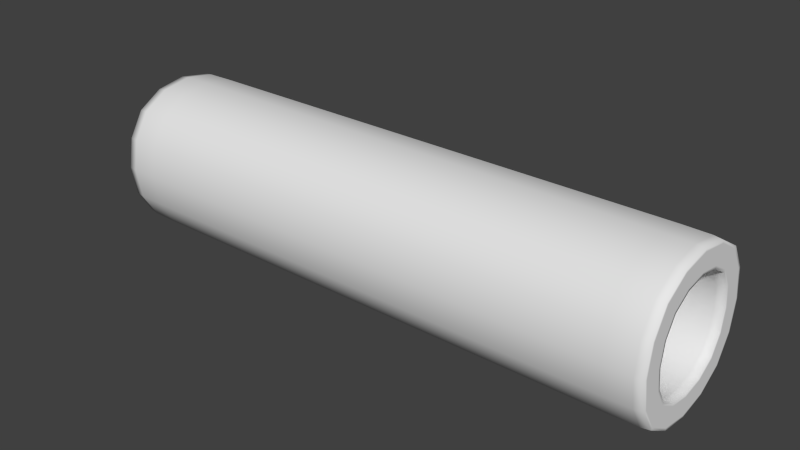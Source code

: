 # Source: tuyau.blend  (saved by Blender 2.73.0; exported with 4.5.12 LTS)
import bpy
from mathutils import Matrix  # noqa: F401  (used for matrix-valued properties, if any)

bpy.ops.wm.read_factory_settings(use_empty=True)
scene = bpy.context.scene
scene.name = 'Scene'

# ---- collections
col_collection_1 = bpy.data.collections.new('Collection 1'); scene.collection.children.link(col_collection_1)

# ---- materials (node trees are filled in below, after node groups)
mat_material = bpy.data.materials.new('Material')
mat_material.alpha_threshold = 0.0
mat_material.use_transparent_shadow = False
mat_material.roughness = 0.5
mat_material.line_color = (0.0, 0.0, 0.0, 1.0)

# ---- material node trees

# ---- world
world_world = bpy.data.worlds.new('World'); scene.world = world_world
world_world.color = (0.05088, 0.05088, 0.05088)
world_world.use_sun_shadow = False
world_world.sun_shadow_jitter_overblur = 0.0
world_world.cycles.sampling_method = 'MANUAL'
world_world.cycles.sample_map_resolution = 256

# ---- meshes
me_cube = bpy.data.meshes.new('Cube')
me_cube.from_pydata([(-0.2352, -3.172e-08, 0.08048), (-0.2193, -3.283e-08, 0.08025), (-0.2352, -0.01219, 0.07845), (-0.2405, -3.166e-08, 0.08118), (-0.2352, 0.01219, 0.07845), (-0.2193, 0.0121, 0.07823), (-0.2193, -0.0121, 0.07823), (-0.2405, -0.01247, 0.0791), (-0.2405, 0.01247, 0.0791), (-0.2352, -2.113e-08, 0.01952), (-0.2193, -2.212e-08, 0.01975), (-0.2352, 0.01219, 0.02155), (-0.2405, -2.072e-08, 0.01882), (-0.2352, -0.01219, 0.02155), (-0.2193, -0.0121, 0.02177), (-0.2193, 0.0121, 0.02177), (-0.2405, 0.01247, 0.0209), (-0.2405, -0.01247, 0.0209), (-0.2352, -0.03048, 0.05), (-0.2193, -0.03025, 0.05), (-0.2352, -0.02845, 0.03781), (-0.2405, -0.03118, 0.05), (-0.2352, -0.02845, 0.06219), (-0.2193, -0.02823, 0.0621), (-0.2193, -0.02823, 0.0379), (-0.2405, -0.0291, 0.03753), (-0.2405, -0.0291, 0.06247), (-0.2352, -3.671e-08, 0.09477), (-0.2352, 0.01791, 0.09178), (-0.2405, -3.632e-08, 0.09408), (-0.2352, -0.01791, 0.09178), (-0.2193, -3.772e-08, 0.095), (-0.2193, 0.018, 0.092), (-0.2405, 0.01763, 0.09114), (-0.2405, -0.01763, 0.09114), (-0.2193, -0.018, 0.092), (-0.2352, -2.165e-08, 0.00523), (-0.2193, -2.235e-08, 0.005), (-0.2352, -0.01791, 0.008215), (-0.2405, -2.189e-08, 0.005922), (-0.2352, 0.01791, 0.008215), (-0.2193, 0.018, 0.008), (-0.2193, -0.018, 0.008), (-0.2405, -0.01763, 0.00886), (-0.2405, 0.01763, 0.00886), (-0.2352, -0.04477, 0.05), (-0.2193, -0.045, 0.05), (-0.2352, -0.04178, 0.06791), (-0.2405, -0.04408, 0.05), (-0.2352, -0.04178, 0.03209), (-0.2193, -0.042, 0.032), (-0.2193, -0.042, 0.068), (-0.2405, -0.04114, 0.06763), (-0.2405, -0.04114, 0.03237), (0.09767, -3.714e-08, 0.01239), (0.09767, -3.888e-08, 0.01516), (0.09767, -0.01504, 0.0149), (0.09767, -3.539e-08, 0.00962), (0.09767, 0.01504, 0.0149), (0.09767, 0.01393, 0.01749), (0.09767, -0.01393, 0.01749), (0.09767, -0.01615, 0.01231), (0.09767, 0.01615, 0.01231), (0.09767, -0.03761, 0.05), (0.09767, -0.03484, 0.05), (0.09767, -0.0351, 0.06504), (0.09767, -0.04038, 0.05), (0.09767, -0.0351, 0.03496), (0.09767, -0.03251, 0.03607), (0.09767, -0.03251, 0.06393), (0.09767, -0.03769, 0.06615), (0.09767, -0.03769, 0.03385), (0.09767, -5.623e-08, 0.08761), (0.09767, -5.588e-08, 0.08484), (0.09767, 0.01504, 0.0851), (0.09767, -5.635e-08, 0.09038), (0.09767, -0.01504, 0.0851), (0.09767, -0.01393, 0.08251), (0.09767, 0.01393, 0.08251), (0.09767, 0.01615, 0.08769), (0.09767, -0.01615, 0.08769), (0.09767, 0.03761, 0.05), (0.09767, 0.03484, 0.05), (0.09767, 0.0351, 0.03496), (0.09767, 0.04038, 0.05), (0.09767, 0.0351, 0.06504), (0.09767, 0.03251, 0.06393), (0.09767, 0.03251, 0.03607), (0.09767, 0.03769, 0.03385), (0.09767, 0.03769, 0.06615), (-0.2352, 0.04477, 0.05), (-0.2193, 0.045, 0.05), (-0.2352, 0.04178, 0.03209), (-0.2405, 0.04408, 0.05), (-0.2352, 0.04178, 0.06791), (-0.2193, 0.042, 0.068), (-0.2193, 0.042, 0.032), (-0.2405, 0.04114, 0.03237), (-0.2405, 0.04114, 0.06763), (-0.2405, 0.03763, 0.05), (-0.2405, 0.04039, 0.05), (-0.2405, 0.03512, 0.03495), (-0.2405, 0.03486, 0.05), (-0.2405, 0.03512, 0.06505), (-0.2405, 0.0377, 0.06616), (-0.2405, 0.0377, 0.03384), (-0.2405, 0.03254, 0.03606), (-0.2405, 0.03254, 0.06394), (-0.2405, -3.394e-08, 0.08763), (-0.2405, -3.492e-08, 0.09039), (-0.2405, 0.01505, 0.08512), (-0.2405, -3.283e-08, 0.08486), (-0.2405, -0.01505, 0.08512), (-0.2405, -0.01616, 0.0877), (-0.2405, 0.01616, 0.0877), (-0.2405, 0.01394, 0.08254), (-0.2405, -0.01394, 0.08254), (-0.2405, -2.119e-08, 0.01237), (-0.2405, -2.142e-08, 0.009608), (-0.2405, -0.01505, 0.01488), (-0.2405, -2.095e-08, 0.01514), (-0.2405, 0.01505, 0.01488), (-0.2405, 0.01616, 0.0123), (-0.2405, -0.01616, 0.0123), (-0.2405, -0.01394, 0.01746), (-0.2405, 0.01394, 0.01746), (-0.2405, -0.03763, 0.05), (-0.2405, -0.04039, 0.05), (-0.2405, -0.03512, 0.06505), (-0.2405, -0.03486, 0.05), (-0.2405, -0.03512, 0.03495), (-0.2405, -0.0377, 0.03384), (-0.2405, -0.0377, 0.06616), (-0.2405, -0.03254, 0.06394), (-0.2405, -0.03254, 0.03606), (-0.2352, 0.03048, 0.05), (-0.2193, 0.03025, 0.05), (-0.2352, 0.02845, 0.06219), (-0.2405, 0.03118, 0.05), (-0.2352, 0.02845, 0.03781), (-0.2193, 0.02823, 0.0379), (-0.2193, 0.02823, 0.0621), (-0.2405, 0.0291, 0.06247), (-0.2405, 0.0291, 0.03753), (0.09239, 0.04477, 0.05), (0.09767, 0.04408, 0.05), (0.09239, 0.04178, 0.03209), (0.07654, 0.045, 0.05), (0.09239, 0.04178, 0.06791), (0.09767, 0.04114, 0.06763), (0.09767, 0.04114, 0.03237), (0.07654, 0.042, 0.032), (0.07654, 0.042, 0.068), (0.09239, -0.04477, 0.05), (0.09767, -0.04408, 0.05), (0.09239, -0.04178, 0.06791), (0.07654, -0.045, 0.05), (0.09239, -0.04178, 0.03209), (0.09767, -0.04114, 0.03237), (0.09767, -0.04114, 0.06763), (0.07654, -0.042, 0.068), (0.07654, -0.042, 0.032), (0.09239, -3.213e-08, 0.005231), (0.09767, -3.306e-08, 0.005924), (0.09239, -0.01791, 0.008216), (0.07654, -3.12e-08, 0.005), (0.09239, 0.01791, 0.008216), (0.09767, 0.01763, 0.008862), (0.09767, -0.01763, 0.008862), (0.07654, -0.018, 0.008), (0.07654, 0.018, 0.008), (0.09239, -5.656e-08, 0.09477), (0.09239, 0.01791, 0.09178), (0.07654, -5.495e-08, 0.095), (0.09239, -0.01791, 0.09178), (0.09767, -5.728e-08, 0.09408), (0.09767, 0.01763, 0.09114), (0.07654, 0.018, 0.092), (0.07654, -0.018, 0.092), (0.09767, -0.01763, 0.09114), (-0.0714, 0.045, 0.05), (-0.008001, 0.045, 0.05), (-0.0714, 0.042, 0.032), (-0.1348, 0.045, 0.05), (-0.0714, 0.042, 0.068), (-0.008001, 0.042, 0.068), (-0.008001, 0.042, 0.032), (-0.1348, 0.042, 0.032), (-0.1348, 0.042, 0.068), (-0.0714, -0.045, 0.05), (-0.008001, -0.045, 0.05), (-0.0714, -0.042, 0.068), (-0.1348, -0.045, 0.05), (-0.0714, -0.042, 0.032), (-0.008001, -0.042, 0.032), (-0.008001, -0.042, 0.068), (-0.1348, -0.042, 0.068), (-0.1348, -0.042, 0.032), (-0.0714, -2.689e-08, 0.005), (-0.008001, -2.887e-08, 0.005), (-0.0714, -0.018, 0.008), (-0.1348, -2.468e-08, 0.005), (-0.0714, 0.018, 0.008), (-0.008001, 0.018, 0.008), (-0.008001, -0.018, 0.008), (-0.1348, -0.018, 0.008), (-0.1348, 0.018, 0.008), (-0.0714, -4.652e-08, 0.095), (-0.0714, 0.018, 0.092), (-0.1348, -4.284e-08, 0.095), (-0.0714, -0.018, 0.092), (-0.008001, -4.983e-08, 0.095), (-0.008001, 0.018, 0.092), (-0.1348, 0.018, 0.092), (-0.1348, -0.018, 0.092), (-0.008001, -0.018, 0.092), (0.09239, 0.03045, 0.05), (0.09767, 0.03114, 0.05), (0.09239, 0.02842, 0.06218), (0.07653, 0.03022, 0.05), (0.09239, 0.02842, 0.03782), (0.09767, 0.02906, 0.03754), (0.09767, 0.02906, 0.06246), (0.07653, 0.0282, 0.06209), (0.07653, 0.0282, 0.03791), (0.09239, -0.03045, 0.05), (0.09767, -0.03114, 0.05), (0.09239, -0.02842, 0.03782), (0.07653, -0.03022, 0.05), (0.09239, -0.02842, 0.06218), (0.09767, -0.02906, 0.06246), (0.09767, -0.02906, 0.03754), (0.07653, -0.0282, 0.03791), (0.07653, -0.0282, 0.06209), (0.09239, -4.092e-08, 0.01955), (0.09767, -4.098e-08, 0.01886), (0.09239, 0.01218, 0.02158), (0.07653, -3.981e-08, 0.01978), (0.09239, -0.01218, 0.02158), (0.09767, -0.01246, 0.02094), (0.09767, 0.01246, 0.02094), (0.07653, 0.01209, 0.0218), (0.07653, -0.01209, 0.0218), (0.09239, -5.495e-08, 0.08045), (0.09767, -5.541e-08, 0.08114), (0.09239, -0.01218, 0.07842), (0.07653, -5.378e-08, 0.08022), (0.09239, 0.01218, 0.07842), (0.09767, 0.01246, 0.07906), (0.09767, -0.01246, 0.07906), (0.07653, -0.01209, 0.0782), (0.07653, 0.01209, 0.0782), (-0.0714, 0.03024, 0.05), (-0.008002, 0.03023, 0.05), (-0.0714, 0.02822, 0.06209), (-0.1348, 0.03024, 0.05), (-0.0714, 0.02822, 0.03791), (-0.008002, 0.02821, 0.03791), (-0.008002, 0.02821, 0.06209), (-0.1348, 0.02823, 0.0621), (-0.1348, 0.02823, 0.0379), (-0.0714, -0.03024, 0.05), (-0.008002, -0.03023, 0.05), (-0.0714, -0.02822, 0.03791), (-0.1348, -0.03024, 0.05), (-0.0714, -0.02822, 0.06209), (-0.008002, -0.02821, 0.06209), (-0.008002, -0.02821, 0.03791), (-0.1348, -0.02823, 0.0379), (-0.1348, -0.02823, 0.0621), (-0.0714, -3.079e-08, 0.01976), (-0.008002, -3.469e-08, 0.01977), (-0.0714, 0.01209, 0.02178), (-0.1348, -2.701e-08, 0.01976), (-0.0714, -0.01209, 0.02178), (-0.008002, -0.01209, 0.02179), (-0.008002, 0.01209, 0.02179), (-0.1348, 0.0121, 0.02177), (-0.1348, -0.0121, 0.02177), (-0.0714, -4.313e-08, 0.08024), (-0.008002, -4.773e-08, 0.08023), (-0.0714, -0.01209, 0.07822), (-0.1348, -3.865e-08, 0.08024), (-0.0714, 0.01209, 0.07822), (-0.008002, 0.01209, 0.07821), (-0.008002, -0.01209, 0.07821), (-0.1348, -0.0121, 0.07823), (-0.1348, 0.0121, 0.07823), (0.09767, 0.01301, 0.01964), (0.09767, -4.011e-08, 0.01747), (0.09767, -0.01301, 0.01964), (0.09767, 0.03036, 0.03699), (0.09767, 0.03253, 0.05), (0.09767, 0.03036, 0.06301), (0.09767, -0.03036, 0.03699), (0.09767, -0.03253, 0.05), (0.09767, -0.03036, 0.06301), (0.09767, 0.01301, 0.08036), (0.09767, -5.565e-08, 0.08253), (0.09767, -0.01301, 0.08036), (-0.2405, -0.01708, 0.01015), (-0.2405, -2.154e-08, 0.007304), (-0.2405, 0.01708, 0.01015), (-0.2405, 0.01708, 0.08985), (-0.2405, -3.568e-08, 0.0927), (-0.2405, -0.01708, 0.08985), (-0.2405, -0.03985, 0.06708), (-0.2405, -0.0427, 0.05), (-0.2405, -0.03985, 0.03292), (-0.2405, 0.03985, 0.03292), (-0.2405, 0.0427, 0.05), (-0.2405, 0.03985, 0.06708), (-0.2193, 0.033, 0.083), (-0.2352, 0.03283, 0.08283), (-0.2405, 0.03232, 0.08232), (-0.2405, 0.01302, 0.01961), (-0.2405, -2.078e-08, 0.01744), (-0.2405, -0.01302, 0.01961), (-0.2405, 0.03039, 0.03698), (-0.2405, 0.03256, 0.05), (-0.2405, 0.03039, 0.06302), (-0.2405, -0.03039, 0.03698), (-0.2405, -0.03256, 0.05), (-0.2405, -0.03039, 0.06302), (-0.2405, 0.01302, 0.08039), (-0.2405, -3.207e-08, 0.08256), (-0.2405, -0.01302, 0.08039), (0.07653, 0.02216, 0.07216), (0.09239, 0.02233, 0.07233), (0.09767, 0.02284, 0.07284), (-0.2405, -0.02557, 0.07557), (-0.2405, -0.02759, 0.07759), (-0.2405, -0.02962, 0.07962), (-0.2193, -0.02218, 0.02782), (-0.2352, -0.02235, 0.02765), (-0.2405, -0.02286, 0.02714), (0.07653, 0.02216, 0.02784), (0.09239, 0.02233, 0.02767), (0.09767, 0.02284, 0.02716), (-0.2193, -0.033, 0.017), (-0.2352, -0.03283, 0.01717), (-0.2405, -0.03232, 0.01768), (-0.2193, -0.033, 0.083), (-0.2352, -0.03283, 0.08283), (-0.2405, -0.03232, 0.08232), (-0.2193, -0.02218, 0.07218), (-0.2352, -0.02235, 0.07235), (-0.2405, -0.02286, 0.07286), (0.09767, 0.01708, 0.08984), (0.09767, -5.699e-08, 0.09269), (0.09767, -0.01708, 0.08984), (0.09767, -0.03984, 0.06708), (0.09767, -0.04269, 0.05), (0.09767, -0.03984, 0.03292), (-0.2193, 0.033, 0.017), (-0.2352, 0.03283, 0.01717), (-0.2405, 0.03232, 0.01768), (0.09767, 0.03984, 0.03292), (0.09767, 0.04269, 0.05), (0.09767, 0.03984, 0.06708), (0.09767, -0.01708, 0.01016), (0.09767, -3.382e-08, 0.00731), (0.09767, 0.01708, 0.01016), (0.09767, -0.02555, 0.02445), (0.09767, -0.02758, 0.02242), (0.09767, -0.02961, 0.02039), (0.09767, -0.02555, 0.07555), (0.09767, -0.02758, 0.07758), (0.09767, -0.02961, 0.07961), (0.09767, 0.02555, 0.07555), (0.09767, 0.02758, 0.07758), (0.09767, 0.02961, 0.07961), (0.09767, 0.02555, 0.02445), (0.09767, 0.02758, 0.02242), (0.09767, 0.02961, 0.02039), (-0.2405, -0.02557, 0.02443), (-0.2405, -0.02759, 0.02241), (-0.2405, -0.02962, 0.02038), (-0.2405, 0.02962, 0.02038), (-0.2405, 0.02759, 0.02241), (-0.2405, 0.02557, 0.02443), (-0.2405, 0.02962, 0.07962), (-0.2405, 0.02759, 0.07759), (-0.2405, 0.02557, 0.07557), (0.09767, 0.03232, 0.08232), (0.09239, 0.03283, 0.08283), (0.07654, 0.033, 0.083), (0.09767, -0.03232, 0.01768), (0.09239, -0.03283, 0.01717), (0.07654, -0.033, 0.017), (0.09767, -0.03232, 0.08232), (0.09239, -0.03283, 0.08283), (0.07654, -0.033, 0.083), (0.09767, 0.03232, 0.01768), (0.09239, 0.03283, 0.01717), (0.07654, 0.033, 0.017), (0.04483, 0.042, 0.032), (0.04483, 0.045, 0.05), (0.04483, 0.042, 0.068), (0.04483, -0.042, 0.068), (0.04483, -0.045, 0.05), (0.04483, -0.042, 0.032), (0.04483, -0.018, 0.008), (0.04483, -3.062e-08, 0.005), (0.04483, 0.018, 0.008), (0.04483, 0.018, 0.092), (0.04483, -5.314e-08, 0.095), (0.04483, -0.018, 0.092), (-0.008001, 0.033, 0.083), (-0.0714, 0.033, 0.083), (-0.1348, 0.033, 0.083), (-0.008001, -0.033, 0.017), (-0.0714, -0.033, 0.017), (-0.1348, -0.033, 0.017), (-0.008001, -0.033, 0.083), (-0.0714, -0.033, 0.083), (-0.1348, -0.033, 0.083), (-0.008001, 0.033, 0.017), (-0.0714, 0.033, 0.017), (-0.1348, 0.033, 0.017), (-0.1876, 0.042, 0.032), (-0.1876, 0.045, 0.05), (-0.1876, 0.042, 0.068), (-0.1876, -0.042, 0.068), (-0.1876, -0.045, 0.05), (-0.1876, -0.042, 0.032), (-0.1876, -0.018, 0.008), (-0.1876, -2.293e-08, 0.005), (-0.1876, 0.018, 0.008), (-0.1876, 0.018, 0.092), (-0.1876, -3.976e-08, 0.095), (-0.1876, -0.018, 0.092), (-0.1348, 0.02218, 0.07218), (-0.0714, 0.02217, 0.07217), (-0.008002, 0.02217, 0.07217), (0.09767, -0.02284, 0.02716), (0.09239, -0.02233, 0.02767), (0.07653, -0.02216, 0.02784), (-0.1348, 0.02218, 0.02782), (-0.0714, 0.02217, 0.02783), (-0.008002, 0.02217, 0.02783), (0.09767, -0.02284, 0.07284), (0.09239, -0.02233, 0.07233), (0.07653, -0.02216, 0.07216), (0.04483, 0.02821, 0.06209), (0.04483, 0.03022, 0.05), (0.04483, 0.02821, 0.03791), (0.04483, -0.02821, 0.03791), (0.04483, -0.03022, 0.05), (0.04483, -0.02821, 0.06209), (0.04483, 0.01209, 0.02179), (0.04483, -3.795e-08, 0.01978), (0.04483, -0.01209, 0.02179), (0.04483, -0.01209, 0.07821), (0.04483, -5.146e-08, 0.08022), (0.04483, 0.01209, 0.07821), (-0.008002, -0.02217, 0.02783), (-0.0714, -0.02217, 0.02783), (-0.1348, -0.02218, 0.02782), (-0.008002, -0.02217, 0.07217), (-0.0714, -0.02217, 0.07217), (-0.1348, -0.02218, 0.07218), (-0.2405, 0.02286, 0.07286), (-0.2352, 0.02235, 0.07235), (-0.2193, 0.02218, 0.07218), (-0.2405, 0.02286, 0.02714), (-0.2352, 0.02235, 0.02765), (-0.2193, 0.02218, 0.02782), (-0.1876, 0.02823, 0.0621), (-0.1876, 0.03025, 0.05), (-0.1876, 0.02823, 0.0379), (-0.1876, -0.02823, 0.0379), (-0.1876, -0.03025, 0.05), (-0.1876, -0.02823, 0.0621), (-0.1876, 0.0121, 0.02177), (-0.1876, -2.381e-08, 0.01975), (-0.1876, -0.0121, 0.02177), (-0.1876, -0.0121, 0.07823), (-0.1876, -3.51e-08, 0.08025), (-0.1876, 0.0121, 0.07823), (0.09767, 0.02385, 0.02615), (0.09767, -0.02385, 0.02615), (0.09767, 0.02385, 0.07385), (0.09767, -0.02385, 0.07385), (-0.2405, 0.03131, 0.01869), (-0.2405, -0.03131, 0.01869), (-0.2405, 0.03131, 0.08131), (-0.2405, -0.03131, 0.08131), (-0.2405, 0.02388, 0.02612), (-0.2405, -0.02388, 0.02612), (-0.2405, 0.02388, 0.07388), (-0.2405, -0.02388, 0.07388), (0.09767, 0.03131, 0.01869), (0.09767, -0.03131, 0.01869), (0.09767, 0.03131, 0.08131), (0.09767, -0.03131, 0.08131), (0.04483, 0.033, 0.083), (0.04483, -0.033, 0.017), (0.04483, -0.033, 0.083), (0.04483, 0.033, 0.017), (-0.1876, 0.033, 0.083), (-0.1876, -0.033, 0.017), (-0.1876, -0.033, 0.083), (-0.1876, 0.033, 0.017), (0.04483, 0.02216, 0.07216), (0.04483, -0.02216, 0.02784), (0.04483, 0.02216, 0.02784), (0.04483, -0.02216, 0.07216), (-0.1876, -0.02218, 0.02782), (-0.1876, -0.02218, 0.07218), (-0.1876, 0.02218, 0.07218), (-0.1876, 0.02218, 0.02782)], [], [(0, 4, 5, 1), (1, 5, 479, 478), (4, 463, 464, 5), (5, 464, 510, 479), (0, 1, 6, 2), (2, 6, 345, 346), (1, 478, 477, 6), (6, 477, 509, 345), (0, 2, 7, 3), (3, 7, 326, 325), (2, 346, 347, 7), (7, 347, 491, 326), (0, 3, 8, 4), (4, 8, 462, 463), (3, 325, 324, 8), (8, 324, 490, 462), (9, 13, 14, 10), (10, 14, 476, 475), (13, 334, 333, 14), (14, 333, 508, 476), (9, 10, 15, 11), (11, 15, 467, 466), (10, 475, 474, 15), (15, 474, 511, 467), (9, 11, 16, 12), (12, 16, 315, 316), (11, 466, 465, 16), (16, 465, 488, 315), (9, 12, 17, 13), (13, 17, 335, 334), (12, 316, 317, 17), (17, 317, 489, 335), (18, 22, 23, 19), (19, 23, 473, 472), (22, 346, 345, 23), (23, 345, 509, 473), (18, 19, 24, 20), (20, 24, 333, 334), (19, 472, 471, 24), (24, 471, 508, 333), (18, 20, 25, 21), (21, 25, 321, 322), (20, 334, 335, 25), (25, 335, 489, 321), (18, 21, 26, 22), (22, 26, 347, 346), (21, 322, 323, 26), (26, 323, 491, 347), (27, 31, 32, 28), (28, 32, 312, 313), (31, 430, 429, 32), (32, 429, 500, 312), (27, 28, 33, 29), (29, 33, 303, 304), (28, 313, 314, 33), (33, 314, 486, 303), (27, 29, 34, 30), (30, 34, 344, 343), (29, 304, 305, 34), (34, 305, 487, 344), (27, 30, 35, 31), (31, 35, 431, 430), (30, 343, 342, 35), (35, 342, 502, 431), (36, 40, 41, 37), (37, 41, 428, 427), (40, 355, 354, 41), (41, 354, 503, 428), (36, 37, 42, 38), (38, 42, 339, 340), (37, 427, 426, 42), (42, 426, 501, 339), (36, 38, 43, 39), (39, 43, 300, 301), (38, 340, 341, 43), (43, 341, 485, 300), (36, 39, 44, 40), (40, 44, 356, 355), (39, 301, 302, 44), (44, 302, 484, 356), (45, 49, 50, 46), (46, 50, 425, 424), (49, 340, 339, 50), (50, 339, 501, 425), (45, 46, 51, 47), (47, 51, 342, 343), (46, 424, 423, 51), (51, 423, 502, 342), (45, 47, 52, 48), (48, 52, 306, 307), (47, 343, 344, 52), (52, 344, 487, 306), (45, 48, 53, 49), (49, 53, 341, 340), (48, 307, 308, 53), (53, 308, 485, 341), (54, 58, 59, 55), (55, 59, 288, 289), (58, 373, 372, 59), (59, 372, 480, 288), (54, 55, 60, 56), (56, 60, 363, 364), (55, 289, 290, 60), (60, 290, 481, 363), (54, 56, 61, 57), (57, 61, 360, 361), (56, 364, 365, 61), (61, 365, 493, 360), (54, 57, 62, 58), (58, 62, 374, 373), (57, 361, 362, 62), (62, 362, 492, 374), (63, 67, 68, 64), (64, 68, 294, 295), (67, 364, 363, 68), (68, 363, 481, 294), (63, 64, 69, 65), (65, 69, 366, 367), (64, 295, 296, 69), (69, 296, 483, 366), (63, 65, 70, 66), (66, 70, 351, 352), (65, 367, 368, 70), (70, 368, 495, 351), (63, 66, 71, 67), (67, 71, 365, 364), (66, 352, 353, 71), (71, 353, 493, 365), (72, 76, 77, 73), (73, 77, 299, 298), (76, 367, 366, 77), (77, 366, 483, 299), (72, 73, 78, 74), (74, 78, 369, 370), (73, 298, 297, 78), (78, 297, 482, 369), (72, 74, 79, 75), (75, 79, 348, 349), (74, 370, 371, 79), (79, 371, 494, 348), (72, 75, 80, 76), (76, 80, 368, 367), (75, 349, 350, 80), (80, 350, 495, 368), (81, 85, 86, 82), (82, 86, 293, 292), (85, 370, 369, 86), (86, 369, 482, 293), (81, 82, 87, 83), (83, 87, 372, 373), (82, 292, 291, 87), (87, 291, 480, 372), (81, 83, 88, 84), (84, 88, 357, 358), (83, 373, 374, 88), (88, 374, 492, 357), (81, 84, 89, 85), (85, 89, 371, 370), (84, 358, 359, 89), (89, 359, 494, 371), (90, 94, 95, 91), (91, 95, 422, 421), (94, 313, 312, 95), (95, 312, 500, 422), (90, 91, 96, 92), (92, 96, 354, 355), (91, 421, 420, 96), (96, 420, 503, 354), (90, 92, 97, 93), (93, 97, 309, 310), (92, 355, 356, 97), (97, 356, 484, 309), (90, 93, 98, 94), (94, 98, 314, 313), (93, 310, 311, 98), (98, 311, 486, 314), (99, 103, 104, 100), (100, 104, 311, 310), (103, 382, 381, 104), (104, 381, 486, 311), (99, 100, 105, 101), (101, 105, 378, 379), (100, 310, 309, 105), (105, 309, 484, 378), (99, 101, 106, 102), (102, 106, 318, 319), (101, 379, 380, 106), (106, 380, 488, 318), (99, 102, 107, 103), (103, 107, 383, 382), (102, 319, 320, 107), (107, 320, 490, 383), (108, 112, 113, 109), (109, 113, 305, 304), (112, 331, 332, 113), (113, 332, 487, 305), (108, 109, 114, 110), (110, 114, 381, 382), (109, 304, 303, 114), (114, 303, 486, 381), (108, 110, 115, 111), (111, 115, 324, 325), (110, 382, 383, 115), (115, 383, 490, 324), (108, 111, 116, 112), (112, 116, 330, 331), (111, 325, 326, 116), (116, 326, 491, 330), (117, 121, 122, 118), (118, 122, 302, 301), (121, 379, 378, 122), (122, 378, 484, 302), (117, 118, 123, 119), (119, 123, 377, 376), (118, 301, 300, 123), (123, 300, 485, 377), (117, 119, 124, 120), (120, 124, 317, 316), (119, 376, 375, 124), (124, 375, 489, 317), (117, 120, 125, 121), (121, 125, 380, 379), (120, 316, 315, 125), (125, 315, 488, 380), (126, 130, 131, 127), (127, 131, 308, 307), (130, 376, 377, 131), (131, 377, 485, 308), (126, 127, 132, 128), (128, 132, 332, 331), (127, 307, 306, 132), (132, 306, 487, 332), (126, 128, 133, 129), (129, 133, 323, 322), (128, 331, 330, 133), (133, 330, 491, 323), (126, 129, 134, 130), (130, 134, 375, 376), (129, 322, 321, 134), (134, 321, 489, 375), (135, 139, 140, 136), (136, 140, 470, 469), (139, 466, 467, 140), (140, 467, 511, 470), (135, 136, 141, 137), (137, 141, 464, 463), (136, 469, 468, 141), (141, 468, 510, 464), (135, 137, 142, 138), (138, 142, 320, 319), (137, 463, 462, 142), (142, 462, 490, 320), (135, 138, 143, 139), (139, 143, 465, 466), (138, 319, 318, 143), (143, 318, 488, 465), (144, 148, 149, 145), (145, 149, 359, 358), (148, 385, 384, 149), (149, 384, 494, 359), (144, 145, 150, 146), (146, 150, 393, 394), (145, 358, 357, 150), (150, 357, 492, 393), (144, 146, 151, 147), (147, 151, 396, 397), (146, 394, 395, 151), (151, 395, 499, 396), (144, 147, 152, 148), (148, 152, 386, 385), (147, 397, 398, 152), (152, 398, 496, 386), (153, 157, 158, 154), (154, 158, 353, 352), (157, 388, 387, 158), (158, 387, 493, 353), (153, 154, 159, 155), (155, 159, 390, 391), (154, 352, 351, 159), (159, 351, 495, 390), (153, 155, 160, 156), (156, 160, 399, 400), (155, 391, 392, 160), (160, 392, 498, 399), (153, 156, 161, 157), (157, 161, 389, 388), (156, 400, 401, 161), (161, 401, 497, 389), (162, 166, 167, 163), (163, 167, 362, 361), (166, 394, 393, 167), (167, 393, 492, 362), (162, 163, 168, 164), (164, 168, 387, 388), (163, 361, 360, 168), (168, 360, 493, 387), (162, 164, 169, 165), (165, 169, 402, 403), (164, 388, 389, 169), (169, 389, 497, 402), (162, 165, 170, 166), (166, 170, 395, 394), (165, 403, 404, 170), (170, 404, 499, 395), (171, 175, 176, 172), (172, 176, 384, 385), (175, 349, 348, 176), (176, 348, 494, 384), (171, 172, 177, 173), (173, 177, 405, 406), (172, 385, 386, 177), (177, 386, 496, 405), (171, 173, 178, 174), (174, 178, 392, 391), (173, 406, 407, 178), (178, 407, 498, 392), (171, 174, 179, 175), (175, 179, 350, 349), (174, 391, 390, 179), (179, 390, 495, 350), (180, 184, 185, 181), (181, 185, 398, 397), (184, 409, 408, 185), (185, 408, 496, 398), (180, 181, 186, 182), (182, 186, 417, 418), (181, 397, 396, 186), (186, 396, 499, 417), (180, 182, 187, 183), (183, 187, 420, 421), (182, 418, 419, 187), (187, 419, 503, 420), (180, 183, 188, 184), (184, 188, 410, 409), (183, 421, 422, 188), (188, 422, 500, 410), (189, 193, 194, 190), (190, 194, 401, 400), (193, 412, 411, 194), (194, 411, 497, 401), (189, 190, 195, 191), (191, 195, 414, 415), (190, 400, 399, 195), (195, 399, 498, 414), (189, 191, 196, 192), (192, 196, 423, 424), (191, 415, 416, 196), (196, 416, 502, 423), (189, 192, 197, 193), (193, 197, 413, 412), (192, 424, 425, 197), (197, 425, 501, 413), (198, 202, 203, 199), (199, 203, 404, 403), (202, 418, 417, 203), (203, 417, 499, 404), (198, 199, 204, 200), (200, 204, 411, 412), (199, 403, 402, 204), (204, 402, 497, 411), (198, 200, 205, 201), (201, 205, 426, 427), (200, 412, 413, 205), (205, 413, 501, 426), (198, 201, 206, 202), (202, 206, 419, 418), (201, 427, 428, 206), (206, 428, 503, 419), (207, 211, 212, 208), (208, 212, 408, 409), (211, 406, 405, 212), (212, 405, 496, 408), (207, 208, 213, 209), (209, 213, 429, 430), (208, 409, 410, 213), (213, 410, 500, 429), (207, 209, 214, 210), (210, 214, 416, 415), (209, 430, 431, 214), (214, 431, 502, 416), (207, 210, 215, 211), (211, 215, 407, 406), (210, 415, 414, 215), (215, 414, 498, 407), (216, 220, 221, 217), (217, 221, 291, 292), (220, 337, 338, 221), (221, 338, 480, 291), (216, 217, 222, 218), (218, 222, 329, 328), (217, 292, 293, 222), (222, 293, 482, 329), (216, 218, 223, 219), (219, 223, 444, 445), (218, 328, 327, 223), (223, 327, 504, 444), (216, 219, 224, 220), (220, 224, 336, 337), (219, 445, 446, 224), (224, 446, 506, 336), (225, 229, 230, 226), (226, 230, 296, 295), (229, 442, 441, 230), (230, 441, 483, 296), (225, 226, 231, 227), (227, 231, 435, 436), (226, 295, 294, 231), (231, 294, 481, 435), (225, 227, 232, 228), (228, 232, 447, 448), (227, 436, 437, 232), (232, 437, 505, 447), (225, 228, 233, 229), (229, 233, 443, 442), (228, 448, 449, 233), (233, 449, 507, 443), (234, 238, 239, 235), (235, 239, 290, 289), (238, 436, 435, 239), (239, 435, 481, 290), (234, 235, 240, 236), (236, 240, 338, 337), (235, 289, 288, 240), (240, 288, 480, 338), (234, 236, 241, 237), (237, 241, 450, 451), (236, 337, 336, 241), (241, 336, 506, 450), (234, 237, 242, 238), (238, 242, 437, 436), (237, 451, 452, 242), (242, 452, 505, 437), (243, 247, 248, 244), (244, 248, 297, 298), (247, 328, 329, 248), (248, 329, 482, 297), (243, 244, 249, 245), (245, 249, 441, 442), (244, 298, 299, 249), (249, 299, 483, 441), (243, 245, 250, 246), (246, 250, 453, 454), (245, 442, 443, 250), (250, 443, 507, 453), (243, 246, 251, 247), (247, 251, 327, 328), (246, 454, 455, 251), (251, 455, 504, 327), (252, 256, 257, 253), (253, 257, 446, 445), (256, 439, 440, 257), (257, 440, 506, 446), (252, 253, 258, 254), (254, 258, 434, 433), (253, 445, 444, 258), (258, 444, 504, 434), (252, 254, 259, 255), (255, 259, 468, 469), (254, 433, 432, 259), (259, 432, 510, 468), (252, 255, 260, 256), (256, 260, 438, 439), (255, 469, 470, 260), (260, 470, 511, 438), (261, 265, 266, 262), (262, 266, 449, 448), (265, 460, 459, 266), (266, 459, 507, 449), (261, 262, 267, 263), (263, 267, 456, 457), (262, 448, 447, 267), (267, 447, 505, 456), (261, 263, 268, 264), (264, 268, 471, 472), (263, 457, 458, 268), (268, 458, 508, 471), (261, 264, 269, 265), (265, 269, 461, 460), (264, 472, 473, 269), (269, 473, 509, 461), (270, 274, 275, 271), (271, 275, 452, 451), (274, 457, 456, 275), (275, 456, 505, 452), (270, 271, 276, 272), (272, 276, 440, 439), (271, 451, 450, 276), (276, 450, 506, 440), (270, 272, 277, 273), (273, 277, 474, 475), (272, 439, 438, 277), (277, 438, 511, 474), (270, 273, 278, 274), (274, 278, 458, 457), (273, 475, 476, 278), (278, 476, 508, 458), (279, 283, 284, 280), (280, 284, 455, 454), (283, 433, 434, 284), (284, 434, 504, 455), (279, 280, 285, 281), (281, 285, 459, 460), (280, 454, 453, 285), (285, 453, 507, 459), (279, 281, 286, 282), (282, 286, 477, 478), (281, 460, 461, 286), (286, 461, 509, 477), (279, 282, 287, 283), (283, 287, 432, 433), (282, 478, 479, 287), (287, 479, 510, 432)])
me_cube.polygons.foreach_set('use_smooth', [True] * 512)
me_cube.materials.append(mat_material)
me_cube.use_remesh_preserve_volume = False
me_cube.use_remesh_preserve_attributes = False
me_cube.use_mirror_vertex_groups = False
me_cube.update()

# ---- objects
ob_cube = bpy.data.objects.new('Cube', me_cube)

# ---- transforms, parenting, visibility, modifiers, constraints
ob_cube.location = (0.0, 0.0, 0.0)
ob_cube.lock_rotations_4d = False
ob_cube.empty_display_type = 'ARROWS'
ob_cube.lineart.crease_threshold = 0.0

# ---- collection membership
col_collection_1.objects.link(ob_cube)

# ---- scene / render settings (as saved in the file)
scene.frame_start = 1; scene.frame_end = 250; scene.frame_set(1)
scene.render.engine = 'BLENDER_EEVEE_NEXT'
scene.render.resolution_percentage = 50
scene.render.dither_intensity = 0.0
scene.cycles.use_denoising = False
scene.cycles.samples = 10
scene.cycles.sampling_pattern = 'TABULATED_SOBOL'
scene.cycles.light_sampling_threshold = 0.0
scene.cycles.use_adaptive_sampling = False
scene.cycles.use_light_tree = False
scene.cycles.blur_glossy = 0.0
scene.cycles.pixel_filter_type = 'GAUSSIAN'
scene.cycles.sample_clamp_indirect = 0.0
scene.view_settings.view_transform = 'Standard'
bpy.context.view_layer.update()

# ---- added for rendering (the .blend has no active camera and no usable light): camera, sun
cam_auto = bpy.data.cameras.new('AutoCamera')
cam_auto.lens = 50.0
cam_auto.sensor_width = 36.0
cam_auto.clip_end = 1000.0
ob_auto_camera = bpy.data.objects.new('AutoCamera', cam_auto)
scene.collection.objects.link(ob_auto_camera)
ob_auto_camera.location = (0.262888, -0.40115, 0.317433)
ob_auto_camera.rotation_euler = (1.09748, -7.21219e-08, 0.694738)
scene.camera = ob_auto_camera
light_auto_sun = bpy.data.lights.new('AutoSun', 'SUN')
light_auto_sun.energy = 3.0
light_auto_sun.angle = 0.0523599
ob_auto_sun = bpy.data.objects.new('AutoSun', light_auto_sun)
scene.collection.objects.link(ob_auto_sun)
ob_auto_sun.rotation_euler = (0.872665, 0.174533, 0.523599)
bpy.context.view_layer.update()
